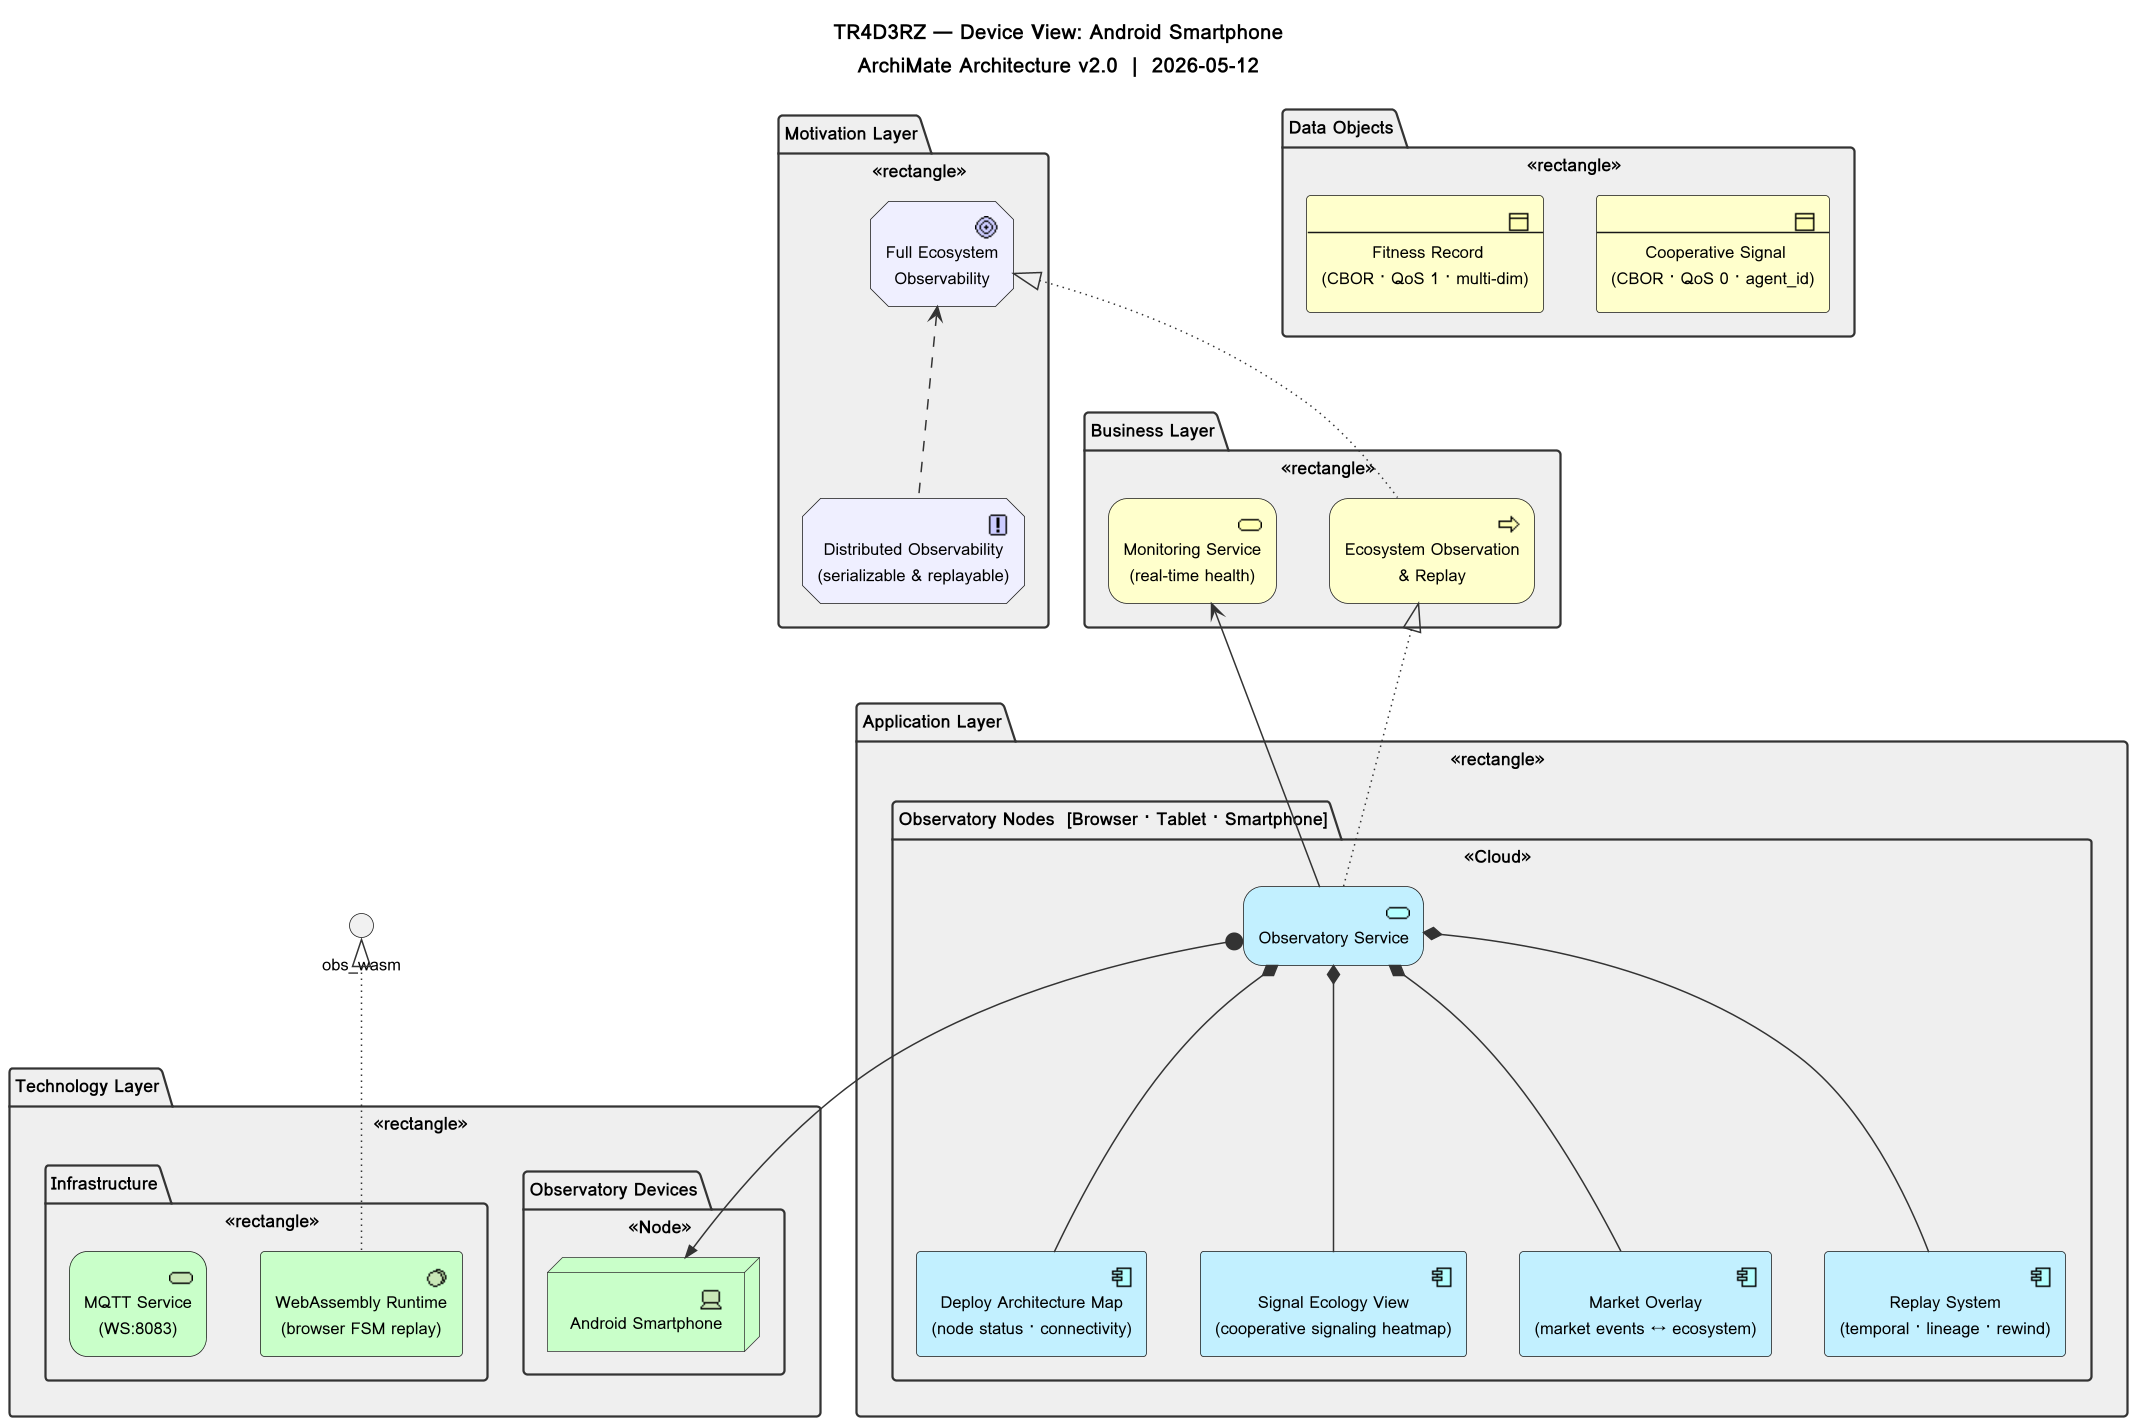

The diagram above was rendered by PlantUML. Its source (embedded in the PNG):
@startuml TR4D3RZ_phone
!include <archimate/Archimate>

skinparam backgroundColor #FFFFFF
skinparam defaultFontName "Courier New"
skinparam defaultFontColor #000000
skinparam defaultFontSize 11
skinparam ArrowColor #333333
skinparam packageBorderColor #333333
skinparam packageBackgroundColor #EFEFEF
skinparam packageFontColor #000000
skinparam packageFontSize 12
skinparam packageFontStyle bold
skinparam nodeBorderColor #333333
skinparam noteBorderColor #333333
skinparam noteBackgroundColor #FFFDE7
skinparam noteFontColor #000000
scale 1.5

title TR4D3RZ — Device View: Android Smartphone\nArchiMate Architecture v2.0  |  2026-05-12

package "Motivation Layer" <<rectangle>> {
  Motivation_Goal(goal_observe, "Full Ecosystem\nObservability")
  Motivation_Principle(prin_replay, "Distributed Observability\n(serializable & replayable)")
}

package "Business Layer" <<rectangle>> {
  Business_Process(proc_observe, "Ecosystem Observation\n& Replay")
  Business_Service(svc_monitoring, "Monitoring Service\n(real-time health)")
}

package "Application Layer" <<rectangle>> {
  package "Observatory Nodes  [Browser · Tablet · Smartphone]" <<Cloud>> {
    Application_Service(obs_svc, "Observatory Service")
    Application_Component(obs_deploymap, "Deploy Architecture Map\n(node status · connectivity)")
    Application_Component(obs_ecology, "Signal Ecology View\n(cooperative signaling heatmap)")
    Application_Component(obs_market, "Market Overlay\n(market events ↔ ecosystem)")
    Application_Component(obs_replay, "Replay System\n(temporal · lineage · rewind)")
  }
}

package "Data Objects" <<rectangle>> {
  Business_Object(data_signal, "Cooperative Signal\n(CBOR · QoS 0 · agent_id)")
  Business_Object(data_fitness, "Fitness Record\n(CBOR · QoS 1 · multi-dim)")
}

package "Technology Layer" <<rectangle>> {
  package "Observatory Devices" <<Node>> {
    Technology_Device(hw_phone, "Android Smartphone")
  }
  package "Infrastructure" <<rectangle>> {
    Technology_SystemSoftware(rt_wasm, "WebAssembly Runtime\n(browser FSM replay)")
    Technology_Service(net_mqtt, "MQTT Service\n(WS:8083)")
  }
}

' ── Relations ──────────────────────────────────────────────
Rel_Realization_Up(proc_observe, goal_observe)
Rel_Influence_Up(prin_replay, goal_observe)
Rel_Realization_Up(obs_svc, proc_observe)
Rel_Serving_Up(obs_svc, svc_monitoring)
Rel_Composition_Down(obs_svc, obs_deploymap)
Rel_Composition_Down(obs_svc, obs_ecology)
Rel_Composition_Down(obs_svc, obs_market)
Rel_Composition_Down(obs_svc, obs_replay)
Rel_Assignment_Down(obs_svc, hw_phone)
Rel_Realization_Up(rt_wasm, obs_wasm)

@enduml